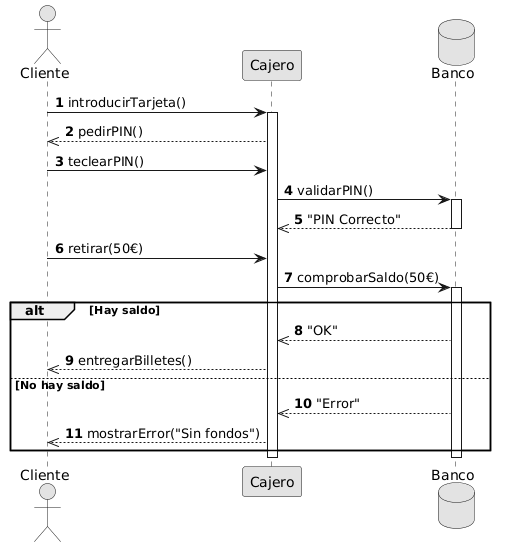

The diagram above was rendered by PlantUML. Its source (embedded in the PNG):
@startuml
' Formato monocromo para un diseño limpio y profesional.
skinparam monochrome true

' Autonumber para numerar las flechas y asegurar el orden.
autonumber

' PARTICIPANTES: Representan el tiempo que el objeto existe (Línea de vida).
actor Cliente
participant Cajero
database Banco

' 1) Inicio de la transacción
' Mensaje síncrono (flecha continua). El emisor envía el 
' mensaje y se queda esperando a que el receptor termine de procesarlo.
Cliente -> Cajero : introducirTarjeta()

' Foco de control o activación. Indica que el Cajero está 
' "pensando" o procesando algo en este momento y no está inactivo.
activate Cajero

' Mensaje de retorno (flecha discontinua). Es la respuesta 
' que devuelve un valor o una confirmación.
Cajero -->> Cliente : pedirPIN()

' 2) Validación de credenciales 
Cliente -> Cajero : teclearPIN()
Cajero -> Banco : validarPIN()
activate Banco
Banco -->> Cajero : "PIN Correcto"
deactivate Banco 

' 3) Operación de retirada 
Cliente -> Cajero : retirar(50€)
Cajero -> Banco : comprobarSaldo(50€)
activate Banco

' 4) Fragmentos combinados (Marcos lógicos)
' Bloque 'alt' (alternativa). Funciona como un if/else con 
' dos caminos excluyentes según la condición: Hay saldo vs No hay saldo.
alt Hay saldo
    Banco -->> Cajero : "OK"
    Cajero -->> Cliente : entregarBilletes()
else No hay saldo
    Banco -->> Cajero : "Error"
    Cajero -->> Cliente : mostrarError("Sin fondos")
end

' Cierre de los focos de control al terminar la secuencia.
deactivate Banco
deactivate Cajero
@enduml